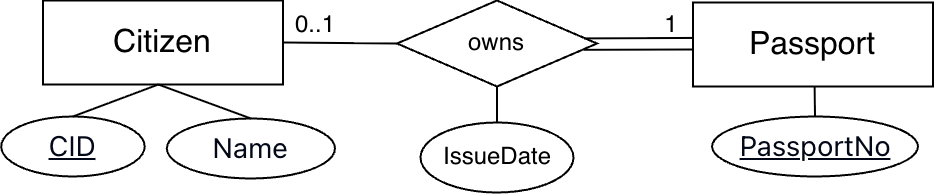

The diagram above was exported from draw.io. Its source (the exported page's mxGraphModel, read from the mxfile embedded in the PNG):
<mxGraphModel dx="2938" dy="1713" grid="0" gridSize="10" guides="1" tooltips="1" connect="1" arrows="1" fold="1" page="1" pageScale="1" pageWidth="850" pageHeight="1100" math="0" shadow="0">
  <root>
    <mxCell id="0" />
    <mxCell id="1" parent="0" />
    <mxCell id="2" parent="1" style="rounded=0;whiteSpace=wrap;html=1;" value="" vertex="1">
      <mxGeometry height="42" width="120" x="893" y="586.75" as="geometry" />
    </mxCell>
    <mxCell id="3" parent="1" style="text;html=1;whiteSpace=wrap;strokeColor=none;fillColor=none;align=center;verticalAlign=middle;rounded=0;" value="&lt;span style=&quot;font-size: 16px;&quot;&gt;Citizen&lt;/span&gt;" vertex="1">
      <mxGeometry height="30" width="60" x="923" y="592.75" as="geometry" />
    </mxCell>
    <mxCell id="4" parent="1" style="rhombus;whiteSpace=wrap;html=1;" value="" vertex="1">
      <mxGeometry height="43" width="100" x="1070" y="586.75" as="geometry" />
    </mxCell>
    <mxCell id="5" parent="1" style="rounded=0;whiteSpace=wrap;html=1;" value="" vertex="1">
      <mxGeometry height="42" width="120" x="1218" y="587.75" as="geometry" />
    </mxCell>
    <mxCell id="6" parent="1" style="text;html=1;whiteSpace=wrap;strokeColor=none;fillColor=none;align=center;verticalAlign=middle;rounded=0;" value="&lt;font style=&quot;font-size: 16px;&quot;&gt;Passport&lt;/font&gt;" vertex="1">
      <mxGeometry height="30" width="60" x="1248" y="593.75" as="geometry" />
    </mxCell>
    <mxCell id="7" parent="1" style="text;html=1;whiteSpace=wrap;strokeColor=none;fillColor=none;align=center;verticalAlign=middle;rounded=0;" value="owns" vertex="1">
      <mxGeometry height="30" width="60" x="1090" y="593.25" as="geometry" />
    </mxCell>
    <mxCell id="8" edge="1" parent="1" style="endArrow=none;html=1;rounded=0;entryX=-0.002;entryY=0.422;entryDx=0;entryDy=0;exitX=0.939;exitY=0.423;exitDx=0;exitDy=0;entryPerimeter=0;exitPerimeter=0;" target="5" value="">
      <mxGeometry height="50" relative="1" width="50" as="geometry">
        <mxPoint x="1163.66" y="605.6890000000001" as="sourcePoint" />
        <mxPoint x="1218" y="604.754" as="targetPoint" />
      </mxGeometry>
    </mxCell>
    <mxCell id="9" parent="1" style="text;html=1;whiteSpace=wrap;strokeColor=none;fillColor=none;align=center;verticalAlign=middle;rounded=0;" value="1" vertex="1">
      <mxGeometry height="22" width="15" x="1200.25" y="587.75" as="geometry" />
    </mxCell>
    <mxCell id="10" edge="1" parent="1" source="4" style="endArrow=none;html=1;rounded=0;entryX=0;entryY=0.5;entryDx=0;entryDy=0;exitX=0.933;exitY=0.574;exitDx=0;exitDy=0;exitPerimeter=0;" value="">
      <mxGeometry height="50" relative="1" width="50" as="geometry">
        <mxPoint x="1170" y="610.75" as="sourcePoint" />
        <mxPoint x="1218" y="611.25" as="targetPoint" />
      </mxGeometry>
    </mxCell>
    <mxCell id="11" edge="1" parent="1" source="2" style="endArrow=none;html=1;rounded=0;entryX=0;entryY=0.5;entryDx=0;entryDy=0;exitX=1;exitY=0.5;exitDx=0;exitDy=0;" target="4" value="">
      <mxGeometry height="50" relative="1" width="50" as="geometry">
        <mxPoint x="1112" y="631.75" as="sourcePoint" />
        <mxPoint x="1162" y="581.75" as="targetPoint" />
      </mxGeometry>
    </mxCell>
    <mxCell id="12" parent="1" style="text;html=1;whiteSpace=wrap;strokeColor=none;fillColor=none;align=center;verticalAlign=middle;rounded=0;" value="0..1" vertex="1">
      <mxGeometry height="16" width="17" x="1021" y="590.75" as="geometry" />
    </mxCell>
    <mxCell id="13" parent="1" style="ellipse;whiteSpace=wrap;html=1;align=center;" value="IssueDate" vertex="1">
      <mxGeometry height="35" width="76.5" x="1081.75" y="647.75" as="geometry" />
    </mxCell>
    <mxCell id="14" edge="1" parent="1" source="4" style="endArrow=none;html=1;rounded=0;exitX=0.5;exitY=1;exitDx=0;exitDy=0;" target="13" value="">
      <mxGeometry height="50" relative="1" width="50" as="geometry">
        <mxPoint x="1055" y="675.5" as="sourcePoint" />
        <mxPoint x="937" y="493.5" as="targetPoint" />
      </mxGeometry>
    </mxCell>
    <mxCell id="15" parent="1" style="ellipse;whiteSpace=wrap;html=1;align=center;" value="&lt;span style=&quot;color: rgb(2, 8, 23); font-family: ui-sans-serif, system-ui, sans-serif, &amp;quot;Apple Color Emoji&amp;quot;, &amp;quot;Segoe UI Emoji&amp;quot;, &amp;quot;Segoe UI Symbol&amp;quot;, &amp;quot;Noto Color Emoji&amp;quot;; font-size: 14px; text-align: left; white-space-collapse: preserve; background-color: rgb(255, 255, 255);&quot;&gt;&lt;u&gt;CID&lt;/u&gt;&lt;/span&gt;" vertex="1">
      <mxGeometry height="30" width="71.75" x="872.1" y="644.75" as="geometry" />
    </mxCell>
    <mxCell id="16" parent="1" style="ellipse;whiteSpace=wrap;html=1;align=center;" value="&lt;span style=&quot;color: rgb(2, 8, 23); font-family: ui-sans-serif, system-ui, sans-serif, &amp;quot;Apple Color Emoji&amp;quot;, &amp;quot;Segoe UI Emoji&amp;quot;, &amp;quot;Segoe UI Symbol&amp;quot;, &amp;quot;Noto Color Emoji&amp;quot;; font-size: 14px; text-align: left; white-space-collapse: preserve; background-color: rgb(255, 255, 255);&quot;&gt;Name&lt;/span&gt;" vertex="1">
      <mxGeometry height="30" width="84.08" x="954.92" y="645.75" as="geometry" />
    </mxCell>
    <mxCell id="17" edge="1" parent="1" source="15" style="endArrow=none;html=1;rounded=0;entryX=0.5;entryY=1;entryDx=0;entryDy=0;exitX=0.5;exitY=0;exitDx=0;exitDy=0;" value="">
      <mxGeometry height="50" relative="1" width="50" as="geometry">
        <mxPoint x="758.92" y="643.25" as="sourcePoint" />
        <mxPoint x="950.67" y="628.75" as="targetPoint" />
      </mxGeometry>
    </mxCell>
    <mxCell id="18" edge="1" parent="1" source="16" style="endArrow=none;html=1;rounded=0;entryX=0.5;entryY=1;entryDx=0;entryDy=0;exitX=0.5;exitY=0;exitDx=0;exitDy=0;" value="">
      <mxGeometry height="50" relative="1" width="50" as="geometry">
        <mxPoint x="1018.92" y="670.25" as="sourcePoint" />
        <mxPoint x="950.67" y="628.75" as="targetPoint" />
      </mxGeometry>
    </mxCell>
    <mxCell id="19" parent="1" style="ellipse;whiteSpace=wrap;html=1;align=center;" value="&lt;span style=&quot;color: rgb(2, 8, 23); font-family: ui-sans-serif, system-ui, sans-serif, &amp;quot;Apple Color Emoji&amp;quot;, &amp;quot;Segoe UI Emoji&amp;quot;, &amp;quot;Segoe UI Symbol&amp;quot;, &amp;quot;Noto Color Emoji&amp;quot;; font-size: 14px; text-align: left; white-space-collapse: preserve; background-color: rgb(255, 255, 255);&quot;&gt;&lt;u&gt;PassportNo&lt;/u&gt;&lt;/span&gt;" vertex="1">
      <mxGeometry height="30" width="102.93" x="1227.54" y="644.75" as="geometry" />
    </mxCell>
    <mxCell id="20" edge="1" parent="1" source="19" style="endArrow=none;html=1;rounded=0;entryX=0.5;entryY=1;entryDx=0;entryDy=0;exitX=0.5;exitY=0;exitDx=0;exitDy=0;" value="">
      <mxGeometry height="50" relative="1" width="50" as="geometry">
        <mxPoint x="1347.07" y="671.25" as="sourcePoint" />
        <mxPoint x="1278.82" y="629.75" as="targetPoint" />
      </mxGeometry>
    </mxCell>
  </root>
</mxGraphModel>